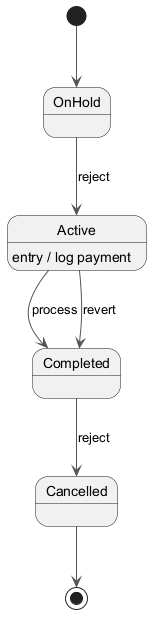

The diagram above was rendered by PlantUML. Its source (embedded in the PNG):
@startuml
skinparam backgroundColor #FFFFFF
skinparam classBackgroundColor #F1F8E9
skinparam classBorderColor #33691E
skinparam ArrowColor #555555
[*] --> OnHold
OnHold --> Active : reject
Active --> Completed : process
Active : entry / log payment
Completed --> Cancelled : reject
Active --> Completed : revert
Cancelled --> [*]
@enduml